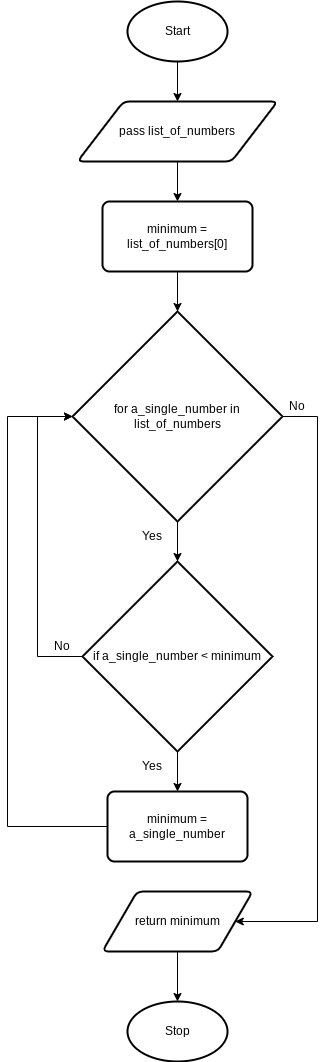

The diagram above was exported from draw.io. Its source (the exported page's mxGraphModel, read from the mxfile embedded in the PNG):
<mxGraphModel dx="594" dy="1730" grid="1" gridSize="10" guides="1" tooltips="1" connect="1" arrows="1" fold="1" page="1" pageScale="1" pageWidth="827" pageHeight="1169" math="0" shadow="0">
  <root>
    <mxCell id="0" />
    <mxCell id="1" parent="0" />
    <mxCell id="88" style="edgeStyle=none;html=1;exitX=0.5;exitY=1;exitDx=0;exitDy=0;exitPerimeter=0;entryX=0.5;entryY=0;entryDx=0;entryDy=0;" edge="1" parent="1" source="2" target="87">
      <mxGeometry relative="1" as="geometry" />
    </mxCell>
    <mxCell id="2" value="Start" style="strokeWidth=2;html=1;shape=mxgraph.flowchart.start_1;whiteSpace=wrap;" parent="1" vertex="1">
      <mxGeometry x="180" width="100" height="60" as="geometry" />
    </mxCell>
    <mxCell id="8" value="Stop" style="strokeWidth=2;html=1;shape=mxgraph.flowchart.start_1;whiteSpace=wrap;" parent="1" vertex="1">
      <mxGeometry x="180" y="1000" width="100" height="60" as="geometry" />
    </mxCell>
    <mxCell id="71" style="edgeStyle=none;html=1;exitX=0.5;exitY=1;exitDx=0;exitDy=0;entryX=0.5;entryY=0;entryDx=0;entryDy=0;entryPerimeter=0;" parent="1" source="68" target="70" edge="1">
      <mxGeometry relative="1" as="geometry" />
    </mxCell>
    <mxCell id="68" value="minimum = list_of_numbers[0]" style="rounded=1;whiteSpace=wrap;html=1;absoluteArcSize=1;arcSize=14;strokeWidth=2;" parent="1" vertex="1">
      <mxGeometry x="155" y="200" width="150" height="70" as="geometry" />
    </mxCell>
    <mxCell id="73" style="edgeStyle=none;html=1;exitX=0.5;exitY=1;exitDx=0;exitDy=0;exitPerimeter=0;entryX=0.5;entryY=0;entryDx=0;entryDy=0;entryPerimeter=0;" parent="1" source="70" target="72" edge="1">
      <mxGeometry relative="1" as="geometry" />
    </mxCell>
    <mxCell id="85" style="edgeStyle=orthogonalEdgeStyle;rounded=0;html=1;exitX=1;exitY=0.5;exitDx=0;exitDy=0;exitPerimeter=0;entryX=1;entryY=0.5;entryDx=0;entryDy=0;" parent="1" source="70" target="82" edge="1">
      <mxGeometry relative="1" as="geometry">
        <Array as="points">
          <mxPoint x="370" y="415" />
          <mxPoint x="370" y="920" />
        </Array>
      </mxGeometry>
    </mxCell>
    <mxCell id="70" value="for a_single_number in list_of_numbers" style="strokeWidth=2;html=1;shape=mxgraph.flowchart.decision;whiteSpace=wrap;" parent="1" vertex="1">
      <mxGeometry x="125" y="310" width="210" height="210" as="geometry" />
    </mxCell>
    <mxCell id="75" style="edgeStyle=none;html=1;exitX=0.5;exitY=1;exitDx=0;exitDy=0;exitPerimeter=0;entryX=0.5;entryY=0;entryDx=0;entryDy=0;" parent="1" source="72" target="74" edge="1">
      <mxGeometry relative="1" as="geometry" />
    </mxCell>
    <mxCell id="76" style="edgeStyle=orthogonalEdgeStyle;html=1;exitX=0;exitY=0.5;exitDx=0;exitDy=0;exitPerimeter=0;entryX=0;entryY=0.5;entryDx=0;entryDy=0;entryPerimeter=0;rounded=0;" parent="1" source="72" target="70" edge="1">
      <mxGeometry relative="1" as="geometry">
        <Array as="points">
          <mxPoint x="90" y="655" />
          <mxPoint x="90" y="415" />
        </Array>
      </mxGeometry>
    </mxCell>
    <mxCell id="72" value="if a_single_number &amp;lt; minimum" style="strokeWidth=2;html=1;shape=mxgraph.flowchart.decision;whiteSpace=wrap;" parent="1" vertex="1">
      <mxGeometry x="135" y="560" width="190" height="190" as="geometry" />
    </mxCell>
    <mxCell id="79" style="edgeStyle=orthogonalEdgeStyle;rounded=0;html=1;exitX=0;exitY=0.5;exitDx=0;exitDy=0;entryX=0;entryY=0.5;entryDx=0;entryDy=0;entryPerimeter=0;" parent="1" source="74" target="70" edge="1">
      <mxGeometry relative="1" as="geometry">
        <Array as="points">
          <mxPoint x="60" y="825" />
          <mxPoint x="60" y="415" />
        </Array>
      </mxGeometry>
    </mxCell>
    <mxCell id="74" value="minimum = a_single_number" style="rounded=1;whiteSpace=wrap;html=1;absoluteArcSize=1;arcSize=14;strokeWidth=2;" parent="1" vertex="1">
      <mxGeometry x="160" y="790" width="140" height="70" as="geometry" />
    </mxCell>
    <mxCell id="77" value="Yes" style="text;html=1;strokeColor=none;fillColor=none;align=center;verticalAlign=middle;whiteSpace=wrap;rounded=0;" parent="1" vertex="1">
      <mxGeometry x="180" y="520" width="50" height="30" as="geometry" />
    </mxCell>
    <mxCell id="78" value="Yes" style="text;html=1;strokeColor=none;fillColor=none;align=center;verticalAlign=middle;whiteSpace=wrap;rounded=0;" parent="1" vertex="1">
      <mxGeometry x="180" y="750" width="50" height="30" as="geometry" />
    </mxCell>
    <mxCell id="80" value="No" style="text;html=1;strokeColor=none;fillColor=none;align=center;verticalAlign=middle;whiteSpace=wrap;rounded=0;" parent="1" vertex="1">
      <mxGeometry x="90" y="630" width="50" height="30" as="geometry" />
    </mxCell>
    <mxCell id="86" style="edgeStyle=orthogonalEdgeStyle;rounded=0;html=1;exitX=0.5;exitY=1;exitDx=0;exitDy=0;entryX=0.5;entryY=0;entryDx=0;entryDy=0;entryPerimeter=0;" parent="1" source="82" target="8" edge="1">
      <mxGeometry relative="1" as="geometry" />
    </mxCell>
    <mxCell id="82" value="return minimum" style="shape=parallelogram;html=1;strokeWidth=2;perimeter=parallelogramPerimeter;whiteSpace=wrap;rounded=1;arcSize=12;size=0.23;" parent="1" vertex="1">
      <mxGeometry x="155" y="890" width="150" height="60" as="geometry" />
    </mxCell>
    <mxCell id="84" value="No" style="text;html=1;strokeColor=none;fillColor=none;align=center;verticalAlign=middle;whiteSpace=wrap;rounded=0;" parent="1" vertex="1">
      <mxGeometry x="325" y="390" width="50" height="30" as="geometry" />
    </mxCell>
    <mxCell id="89" style="edgeStyle=none;html=1;exitX=0.5;exitY=1;exitDx=0;exitDy=0;entryX=0.5;entryY=0;entryDx=0;entryDy=0;" edge="1" parent="1" source="87" target="68">
      <mxGeometry relative="1" as="geometry" />
    </mxCell>
    <mxCell id="87" value="pass list_of_numbers" style="shape=parallelogram;html=1;strokeWidth=2;perimeter=parallelogramPerimeter;whiteSpace=wrap;rounded=1;arcSize=12;size=0.23;" vertex="1" parent="1">
      <mxGeometry x="130" y="100" width="200" height="60" as="geometry" />
    </mxCell>
  </root>
</mxGraphModel>